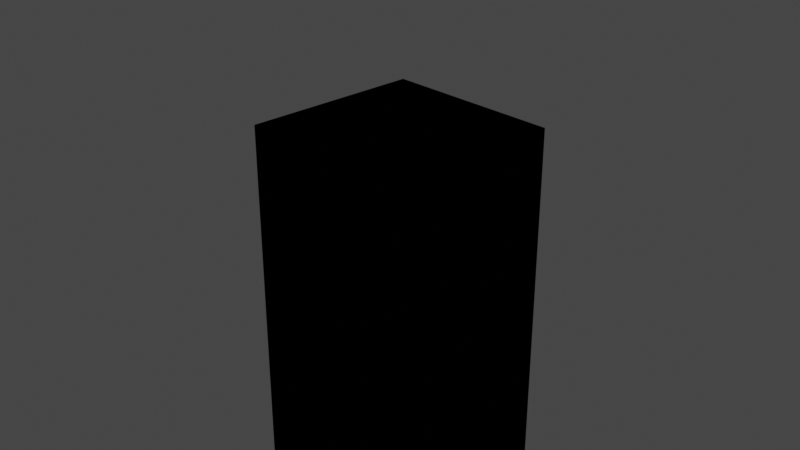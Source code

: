 # Source: girl_torso.blend  (saved by Blender 2.92.15; exported with 4.5.12 LTS)
import bpy
from mathutils import Matrix  # noqa: F401  (used for matrix-valued properties, if any)

bpy.ops.wm.read_factory_settings(use_empty=True)
scene = bpy.context.scene
scene.name = 'Scene'

# ---- collections
col_collection = bpy.data.collections.new('Collection'); scene.collection.children.link(col_collection)

# ---- materials (node trees are filled in below, after node groups)
mat_material = bpy.data.materials.new('Material')
mat_material.alpha_threshold = 0.0
mat_material.use_transparent_shadow = False
mat_material.line_color = (0.0, 0.0, 0.0, 1.0)

# ---- material node trees
mat_material.use_nodes = True; mat_material.node_tree.nodes.clear()
_N = mat_material.node_tree.nodes; _L = mat_material.node_tree.links
n0 = _N.new('ShaderNodeOutputMaterial'); n0.name = 'Material Output'; n0.location = (300, 300)
n1 = _N.new('ShaderNodeBsdfPrincipled'); n1.name = 'Principled BSDF'; n1.location = (10, 300)
n1.distribution = 'GGX'
n1.subsurface_method = 'BURLEY'
n1.inputs[2].default_value = 0.4
n1.inputs[3].default_value = 1.45
n1.inputs[27].default_value = (0.0, 0.0, 0.0, 1.0)
n1.inputs[28].default_value = 1.0
_L.new(n1.outputs[0], n0.inputs[0])
n0.is_active_output = True

# ---- world
world_world = bpy.data.worlds.new('World'); scene.world = world_world
world_world.use_nodes = True; world_world.node_tree.nodes.clear()
_N = world_world.node_tree.nodes; _L = world_world.node_tree.links
n0 = _N.new('ShaderNodeOutputWorld'); n0.name = 'World Output'; n0.location = (300, 300)
n1 = _N.new('ShaderNodeBackground'); n1.name = 'Background'; n1.location = (10, 300)
n1.inputs[0].default_value = (0.05088, 0.05088, 0.05088, 1.0)
_L.new(n1.outputs[0], n0.inputs[0])
n0.is_active_output = True
world_world.color = (0.05088, 0.05088, 0.05088)
world_world.use_sun_shadow = False
world_world.sun_shadow_jitter_overblur = 0.0

# ---- cameras
cam_camera = bpy.data.cameras.new('Camera')
cam_camera.clip_end = 100.0
cam_camera.ortho_scale = 7.314

# ---- lights
light_light = bpy.data.lights.new('Light', 'POINT')
light_light.transmission_factor = 0.0
light_light.energy = 1000.0
light_light.shadow_soft_size = 0.1
light_light.shadow_maximum_resolution = 0.006
light_light.use_absolute_resolution = True

# ---- meshes
me_cube = bpy.data.meshes.new('Cube')
me_cube.from_pydata([(1.0, 1.0, 1.0), (1.0, 1.0, -1.0), (1.0, -1.0, 1.0), (1.0, -1.0, -1.0), (-1.0, 1.0, 1.0), (-1.0, 1.0, -1.0), (-1.0, -1.0, 1.0), (-1.0, -1.0, -1.0), (0.0, 1.0, -1.0), (0.0, -1.0, 1.0), (0.0, -1.0, -1.0), (0.0, 1.0, 1.0), (1.0, 1.0, 0.02041), (-1.0, -1.0, 0.02041), (1.0, -1.0, 0.02041), (-1.0, 1.0, 0.02041), (0.0, 1.0, 0.02041), (0.0, -1.0, 0.02041), (-0.2459, 1.0, -1.0), (-0.2459, -1.0, 1.0), (-0.2459, -1.0, -1.0), (-0.2459, 1.0, 1.0), (-0.2459, 1.0, 0.02041), (-0.2459, -1.0, 0.02041), (0.2377, -1.0, -1.0), (0.2377, 1.0, 1.0), (0.2377, 1.0, -1.0), (0.2377, -1.0, 1.0), (0.2377, -1.0, 0.02041), (0.2377, 1.0, 0.02041), (0.2377, 1.0, 0.02041), (0.2377, 1.0, -1.0), (0.2377, -1.0, 0.02041), (0.2377, -1.0, -1.0), (0.2377, 1.0, 1.0), (0.2377, -1.0, 1.0), (0.2377, -1.0, -1.0), (0.2377, 1.0, 1.0), (0.2377, 1.0, -1.0), (0.2377, -1.0, 1.0), (0.2377, -1.0, 0.02041), (0.2377, 1.0, 0.02041), (0.2377, 1.0, 0.02041), (0.2377, 1.0, -1.0), (0.2377, -1.0, 0.02041), (0.2377, -1.0, -1.0), (0.2377, 1.0, 1.0), (0.2377, -1.0, 1.0), (1.0, 1.0, -1.003), (1.0, 1.0, -3.003), (1.0, -1.0, -1.003), (1.0, -1.0, -3.003), (-1.0, 1.0, -1.003), (-1.0, 1.0, -3.003), (-1.0, -1.0, -1.003), (-1.0, -1.0, -3.003), (0.0, 1.0, -3.003), (0.0, -1.0, -1.003), (0.0, -1.0, -3.003), (0.0, 1.0, -1.003), (1.0, 1.0, -1.983), (-1.0, -1.0, -1.983), (1.0, -1.0, -1.983), (-1.0, 1.0, -1.983), (0.0, 1.0, -1.983), (0.0, -1.0, -1.983), (-0.2459, 1.0, -3.003), (-0.2459, -1.0, -1.003), (-0.2459, -1.0, -3.003), (-0.2459, 1.0, -1.003), (-0.2459, 1.0, -1.983), (-0.2459, -1.0, -1.983), (0.2377, -1.0, -3.003), (0.2377, 1.0, -1.003), (0.2377, 1.0, -3.003), (0.2377, -1.0, -1.003), (0.2377, -1.0, -1.983), (0.2377, 1.0, -1.983), (0.2377, 1.0, -1.983), (0.2377, 1.0, -3.003), (0.2377, -1.0, -1.983), (0.2377, -1.0, -3.003), (0.2377, 1.0, -1.003), (0.2377, -1.0, -1.003)], [], [(21, 19, 6, 4), (23, 13, 6, 19), (13, 15, 4, 6), (26, 33, 3, 1), (12, 14, 2, 0), (30, 12, 0, 34), (22, 16, 11, 21), (18, 20, 10, 8), (32, 17, 9, 35), (25, 35, 9, 11), (24, 10, 17, 32), (18, 8, 16, 22), (26, 1, 12, 30), (1, 3, 14, 12), (7, 5, 15, 13), (20, 7, 13, 23), (10, 20, 23, 17), (5, 18, 22, 15), (5, 7, 20, 18), (15, 22, 21, 4), (17, 23, 19, 9), (11, 9, 19, 21), (8, 31, 29, 16), (3, 33, 28, 14), (0, 2, 27, 34), (14, 28, 27, 2), (16, 29, 25, 11), (8, 10, 24, 31), (40, 45, 81, 76), (47, 37, 73, 83), (45, 38, 74, 81), (43, 36, 72, 79), (36, 44, 80, 72), (46, 39, 75, 82), (42, 46, 82, 78), (37, 41, 77, 73), (38, 42, 78, 74), (39, 40, 76, 75), (44, 47, 83, 80), (41, 43, 79, 77), (27, 28, 40, 39), (26, 30, 42, 38), (25, 29, 41, 37), (30, 34, 46, 42), (34, 27, 39, 46), (24, 32, 44, 36), (31, 24, 36, 43), (33, 26, 38, 45), (35, 25, 37, 47), (28, 33, 45, 40), (29, 31, 43, 41), (32, 35, 47, 44), (69, 52, 54, 67), (71, 67, 54, 61), (61, 54, 52, 63), (74, 49, 51, 81), (60, 48, 50, 62), (78, 82, 48, 60), (70, 69, 59, 64), (66, 56, 58, 68), (80, 83, 57, 65), (73, 59, 57, 83), (72, 80, 65, 58), (66, 70, 64, 56), (74, 78, 60, 49), (49, 60, 62, 51), (55, 61, 63, 53), (68, 71, 61, 55), (58, 65, 71, 68), (53, 63, 70, 66), (53, 66, 68, 55), (63, 52, 69, 70), (65, 57, 67, 71), (59, 69, 67, 57), (56, 64, 77, 79), (51, 62, 76, 81), (48, 82, 75, 50), (62, 50, 75, 76), (64, 59, 73, 77), (56, 79, 72, 58)])
_uv = me_cube.uv_layers.new(name='UVMap')
_uv.uv.foreach_set('vector', [0.7807, 0.5, 0.7807, 0.75, 0.875, 0.75, 0.875, 0.5, 0.5026, 0.9057, 0.5026, 1.0, 0.625, 1.0, 0.625, 0.9057, 0.5026, 0.0, 0.5026, 0.25, 0.625, 0.25, 0.625, 0.0, 0.2797, 0.5, 0.2797, 0.75, 0.375, 0.75, 0.375, 0.5, 0.5026, 0.5, 0.5026, 0.75, 0.625, 0.75, 0.625, 0.5, 0.5026, 0.4047, 0.5026, 0.5, 0.625, 0.5, 0.625, 0.4047, 0.5026, 0.3443, 0.5026, 0.375, 0.625, 0.375, 0.625, 0.3443, 0.2193, 0.5, 0.2193, 0.75, 0.25, 0.75, 0.25, 0.5, 0.5026, 0.8453, 0.5026, 0.875, 0.625, 0.875, 0.625, 0.8453, 0.7203, 0.5, 0.7203, 0.75, 0.75, 0.75, 0.75, 0.5, 0.375, 0.8453, 0.375, 0.875, 0.5026, 0.875, 0.5026, 0.8453, 0.375, 0.3443, 0.375, 0.375, 0.5026, 0.375, 0.5026, 0.3443, 0.375, 0.4047, 0.375, 0.5, 0.5026, 0.5, 0.5026, 0.4047, 0.375, 0.5, 0.375, 0.75, 0.5026, 0.75, 0.5026, 0.5, 0.375, 0.0, 0.375, 0.25, 0.5026, 0.25, 0.5026, 0.0, 0.375, 0.9057, 0.375, 1.0, 0.5026, 1.0, 0.5026, 0.9057, 0.375, 0.875, 0.375, 0.9057, 0.5026, 0.9057, 0.5026, 0.875, 0.375, 0.25, 0.375, 0.3443, 0.5026, 0.3443, 0.5026, 0.25, 0.125, 0.5, 0.125, 0.75, 0.2193, 0.75, 0.2193, 0.5, 0.5026, 0.25, 0.5026, 0.3443, 0.625, 0.3443, 0.625, 0.25, 0.5026, 0.875, 0.5026, 0.9057, 0.625, 0.9057, 0.625, 0.875, 0.75, 0.5, 0.75, 0.75, 0.7807, 0.75, 0.7807, 0.5, 0.375, 0.375, 0.375, 0.4047, 0.5026, 0.4047, 0.5026, 0.375, 0.375, 0.75, 0.375, 0.8453, 0.5026, 0.8453, 0.5026, 0.75, 0.625, 0.5, 0.625, 0.75, 0.7203, 0.75, 0.7203, 0.5, 0.5026, 0.75, 0.5026, 0.8453, 0.625, 0.8453, 0.625, 0.75, 0.5026, 0.375, 0.5026, 0.4047, 0.625, 0.4047, 0.625, 0.375, 0.25, 0.5, 0.25, 0.75, 0.2797, 0.75, 0.2797, 0.5, 0.5026, 0.8453, 0.375, 0.8453, 0.375, 0.8453, 0.5026, 0.8453, 0.7203, 0.75, 0.7203, 0.5, 0.7203, 0.5, 0.7203, 0.75, 0.2797, 0.75, 0.2797, 0.5, 0.2797, 0.5, 0.2797, 0.75, 0.2797, 0.5, 0.2797, 0.75, 0.2797, 0.75, 0.2797, 0.5, 0.375, 0.8453, 0.5026, 0.8453, 0.5026, 0.8453, 0.375, 0.8453, 0.7203, 0.5, 0.7203, 0.75, 0.7203, 0.75, 0.7203, 0.5, 0.5026, 0.4047, 0.625, 0.4047, 0.625, 0.4047, 0.5026, 0.4047, 0.625, 0.4047, 0.5026, 0.4047, 0.5026, 0.4047, 0.625, 0.4047, 0.375, 0.4047, 0.5026, 0.4047, 0.5026, 0.4047, 0.375, 0.4047, 0.625, 0.8453, 0.5026, 0.8453, 0.5026, 0.8453, 0.625, 0.8453, 0.5026, 0.8453, 0.625, 0.8453, 0.625, 0.8453, 0.5026, 0.8453, 0.5026, 0.4047, 0.375, 0.4047, 0.375, 0.4047, 0.5026, 0.4047, 0.625, 0.8453, 0.5026, 0.8453, 0.5026, 0.8453, 0.625, 0.8453, 0.375, 0.4047, 0.5026, 0.4047, 0.5026, 0.4047, 0.375, 0.4047, 0.625, 0.4047, 0.5026, 0.4047, 0.5026, 0.4047, 0.625, 0.4047, 0.5026, 0.4047, 0.625, 0.4047, 0.625, 0.4047, 0.5026, 0.4047, 0.7203, 0.5, 0.7203, 0.75, 0.7203, 0.75, 0.7203, 0.5, 0.375, 0.8453, 0.5026, 0.8453, 0.5026, 0.8453, 0.375, 0.8453, 0.2797, 0.5, 0.2797, 0.75, 0.2797, 0.75, 0.2797, 0.5, 0.2797, 0.75, 0.2797, 0.5, 0.2797, 0.5, 0.2797, 0.75, 0.7203, 0.75, 0.7203, 0.5, 0.7203, 0.5, 0.7203, 0.75, 0.5026, 0.8453, 0.375, 0.8453, 0.375, 0.8453, 0.5026, 0.8453, 0.5026, 0.4047, 0.375, 0.4047, 0.375, 0.4047, 0.5026, 0.4047, 0.5026, 0.8453, 0.625, 0.8453, 0.625, 0.8453, 0.5026, 0.8453, 0.7807, 0.5, 0.875, 0.5, 0.875, 0.75, 0.7807, 0.75, 0.5026, 0.9057, 0.625, 0.9057, 0.625, 1.0, 0.5026, 1.0, 0.5026, 0.0, 0.625, 0.0, 0.625, 0.25, 0.5026, 0.25, 0.2797, 0.5, 0.375, 0.5, 0.375, 0.75, 0.2797, 0.75, 0.5026, 0.5, 0.625, 0.5, 0.625, 0.75, 0.5026, 0.75, 0.5026, 0.4047, 0.625, 0.4047, 0.625, 0.5, 0.5026, 0.5, 0.5026, 0.3443, 0.625, 0.3443, 0.625, 0.375, 0.5026, 0.375, 0.2193, 0.5, 0.25, 0.5, 0.25, 0.75, 0.2193, 0.75, 0.5026, 0.8453, 0.625, 0.8453, 0.625, 0.875, 0.5026, 0.875, 0.7203, 0.5, 0.75, 0.5, 0.75, 0.75, 0.7203, 0.75, 0.375, 0.8453, 0.5026, 0.8453, 0.5026, 0.875, 0.375, 0.875, 0.375, 0.3443, 0.5026, 0.3443, 0.5026, 0.375, 0.375, 0.375, 0.375, 0.4047, 0.5026, 0.4047, 0.5026, 0.5, 0.375, 0.5, 0.375, 0.5, 0.5026, 0.5, 0.5026, 0.75, 0.375, 0.75, 0.375, 0.0, 0.5026, 0.0, 0.5026, 0.25, 0.375, 0.25, 0.375, 0.9057, 0.5026, 0.9057, 0.5026, 1.0, 0.375, 1.0, 0.375, 0.875, 0.5026, 0.875, 0.5026, 0.9057, 0.375, 0.9057, 0.375, 0.25, 0.5026, 0.25, 0.5026, 0.3443, 0.375, 0.3443, 0.125, 0.5, 0.2193, 0.5, 0.2193, 0.75, 0.125, 0.75, 0.5026, 0.25, 0.625, 0.25, 0.625, 0.3443, 0.5026, 0.3443, 0.5026, 0.875, 0.625, 0.875, 0.625, 0.9057, 0.5026, 0.9057, 0.75, 0.5, 0.7807, 0.5, 0.7807, 0.75, 0.75, 0.75, 0.375, 0.375, 0.5026, 0.375, 0.5026, 0.4047, 0.375, 0.4047, 0.375, 0.75, 0.5026, 0.75, 0.5026, 0.8453, 0.375, 0.8453, 0.625, 0.5, 0.7203, 0.5, 0.7203, 0.75, 0.625, 0.75, 0.5026, 0.75, 0.625, 0.75, 0.625, 0.8453, 0.5026, 0.8453, 0.5026, 0.375, 0.625, 0.375, 0.625, 0.4047, 0.5026, 0.4047, 0.25, 0.5, 0.2797, 0.5, 0.2797, 0.75, 0.25, 0.75])
me_cube.materials.append(mat_material)
me_cube.use_remesh_preserve_volume = False
me_cube.use_remesh_preserve_attributes = False
me_cube.use_mirror_vertex_groups = False
me_cube.update()

# ---- objects
ob_cube = bpy.data.objects.new('Cube', me_cube)
ob_light = bpy.data.objects.new('Light', light_light)
ob_camera = bpy.data.objects.new('Camera', cam_camera)

# ---- transforms, parenting, visibility, modifiers, constraints
ob_cube.location = (0.0, 0.0, 0.0)
ob_cube.lock_rotations_4d = False
ob_cube.empty_display_type = 'ARROWS'
ob_cube.lineart.crease_threshold = 0.0
_m = ob_cube.modifiers.new('Mirror', 'MIRROR')
ob_light.location = (4.076, 1.005, 5.904)
ob_light.rotation_euler = (0.6503, 0.05522, 1.866)
ob_light.lock_rotations_4d = False
ob_light.empty_display_type = 'ARROWS'
ob_light.color = (0.0, 0.0, 0.0, 0.0)
ob_light.lineart.crease_threshold = 0.0
ob_camera.location = (7.359, -6.926, 4.958)
ob_camera.rotation_euler = (1.109, 0.0, 0.8149)
ob_camera.lock_rotations_4d = False
ob_camera.empty_display_type = 'ARROWS'
ob_camera.color = (0.0, 0.0, 0.0, 0.0)
ob_camera.display_type = 'WIRE'
ob_camera.lineart.crease_threshold = 0.0

# ---- collection membership
col_collection.objects.link(ob_cube)
col_collection.objects.link(ob_light)
col_collection.objects.link(ob_camera)

# ---- scene / render settings (as saved in the file)
scene.camera = ob_camera
scene.frame_start = 1; scene.frame_end = 250; scene.frame_set(1)
scene.render.engine = 'BLENDER_EEVEE_NEXT'
scene.cycles.use_denoising = False
scene.cycles.samples = 128
scene.cycles.sampling_pattern = 'TABULATED_SOBOL'
scene.cycles.use_adaptive_sampling = False
scene.cycles.use_light_tree = False
scene.view_settings.view_transform = 'Filmic'
bpy.context.view_layer.update()
